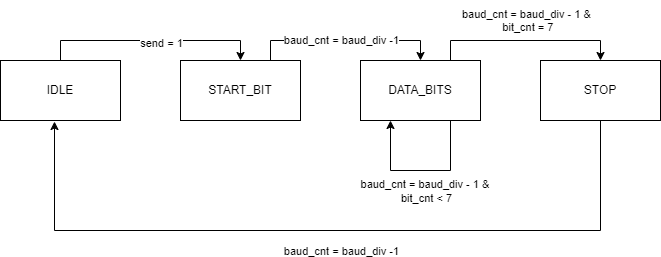

The diagram above was exported from draw.io. Its source (the exported page's mxGraphModel, read from the mxfile embedded in the PNG):
<mxGraphModel dx="1434" dy="772" grid="1" gridSize="10" guides="1" tooltips="1" connect="1" arrows="1" fold="1" page="1" pageScale="1" pageWidth="827" pageHeight="1169" math="0" shadow="0">
  <root>
    <mxCell id="0" />
    <mxCell id="1" parent="0" />
    <mxCell id="nf_doKpGeSfUeVvKUJUM-5" style="edgeStyle=orthogonalEdgeStyle;rounded=0;orthogonalLoop=1;jettySize=auto;html=1;exitX=0.5;exitY=0;exitDx=0;exitDy=0;entryX=0.5;entryY=0;entryDx=0;entryDy=0;" edge="1" parent="1" source="nf_doKpGeSfUeVvKUJUM-1" target="nf_doKpGeSfUeVvKUJUM-2">
      <mxGeometry relative="1" as="geometry" />
    </mxCell>
    <mxCell id="nf_doKpGeSfUeVvKUJUM-6" value="send = 1" style="edgeLabel;html=1;align=center;verticalAlign=middle;resizable=0;points=[];" vertex="1" connectable="0" parent="nf_doKpGeSfUeVvKUJUM-5">
      <mxGeometry x="0.0909" y="-2" relative="1" as="geometry">
        <mxPoint as="offset" />
      </mxGeometry>
    </mxCell>
    <mxCell id="nf_doKpGeSfUeVvKUJUM-1" value="IDLE" style="rounded=0;whiteSpace=wrap;html=1;" vertex="1" parent="1">
      <mxGeometry x="30" y="190" width="120" height="60" as="geometry" />
    </mxCell>
    <mxCell id="nf_doKpGeSfUeVvKUJUM-8" style="edgeStyle=orthogonalEdgeStyle;rounded=0;orthogonalLoop=1;jettySize=auto;html=1;exitX=0.75;exitY=0;exitDx=0;exitDy=0;entryX=0.5;entryY=0;entryDx=0;entryDy=0;" edge="1" parent="1" source="nf_doKpGeSfUeVvKUJUM-2" target="nf_doKpGeSfUeVvKUJUM-3">
      <mxGeometry relative="1" as="geometry" />
    </mxCell>
    <mxCell id="nf_doKpGeSfUeVvKUJUM-9" value="baud_cnt = baud_div -1" style="edgeLabel;html=1;align=center;verticalAlign=middle;resizable=0;points=[];" vertex="1" connectable="0" parent="nf_doKpGeSfUeVvKUJUM-8">
      <mxGeometry x="0.1895" y="1" relative="1" as="geometry">
        <mxPoint x="-23" as="offset" />
      </mxGeometry>
    </mxCell>
    <mxCell id="nf_doKpGeSfUeVvKUJUM-2" value="START_BIT" style="rounded=0;whiteSpace=wrap;html=1;" vertex="1" parent="1">
      <mxGeometry x="210" y="190" width="120" height="60" as="geometry" />
    </mxCell>
    <mxCell id="nf_doKpGeSfUeVvKUJUM-12" style="edgeStyle=orthogonalEdgeStyle;rounded=0;orthogonalLoop=1;jettySize=auto;html=1;exitX=0.75;exitY=0;exitDx=0;exitDy=0;entryX=0.5;entryY=0;entryDx=0;entryDy=0;" edge="1" parent="1" source="nf_doKpGeSfUeVvKUJUM-3" target="nf_doKpGeSfUeVvKUJUM-4">
      <mxGeometry relative="1" as="geometry" />
    </mxCell>
    <mxCell id="nf_doKpGeSfUeVvKUJUM-3" value="DATA_BITS" style="rounded=0;whiteSpace=wrap;html=1;" vertex="1" parent="1">
      <mxGeometry x="390" y="190" width="120" height="60" as="geometry" />
    </mxCell>
    <mxCell id="nf_doKpGeSfUeVvKUJUM-4" value="STOP" style="rounded=0;whiteSpace=wrap;html=1;" vertex="1" parent="1">
      <mxGeometry x="570" y="190" width="120" height="60" as="geometry" />
    </mxCell>
    <mxCell id="nf_doKpGeSfUeVvKUJUM-10" style="edgeStyle=orthogonalEdgeStyle;rounded=0;orthogonalLoop=1;jettySize=auto;html=1;exitX=0.75;exitY=1;exitDx=0;exitDy=0;entryX=0.25;entryY=1;entryDx=0;entryDy=0;" edge="1" parent="1" source="nf_doKpGeSfUeVvKUJUM-3" target="nf_doKpGeSfUeVvKUJUM-3">
      <mxGeometry relative="1" as="geometry">
        <Array as="points">
          <mxPoint x="480" y="300" />
          <mxPoint x="420" y="300" />
        </Array>
      </mxGeometry>
    </mxCell>
    <mxCell id="nf_doKpGeSfUeVvKUJUM-11" value="baud_cnt = baud_div - 1 &amp;amp;&amp;nbsp;&lt;div&gt;bit_cnt &amp;lt; 7&lt;/div&gt;" style="edgeLabel;html=1;align=center;verticalAlign=middle;resizable=0;points=[];" vertex="1" connectable="0" parent="nf_doKpGeSfUeVvKUJUM-10">
      <mxGeometry x="-0.1077" relative="1" as="geometry">
        <mxPoint x="-4" y="20" as="offset" />
      </mxGeometry>
    </mxCell>
    <mxCell id="nf_doKpGeSfUeVvKUJUM-13" value="&lt;span style=&quot;color: rgb(0, 0, 0); font-family: Helvetica; font-size: 11px; font-style: normal; font-variant-ligatures: normal; font-variant-caps: normal; font-weight: 400; letter-spacing: normal; orphans: 2; text-align: center; text-indent: 0px; text-transform: none; widows: 2; word-spacing: 0px; -webkit-text-stroke-width: 0px; white-space: nowrap; background-color: rgb(255, 255, 255); text-decoration-thickness: initial; text-decoration-style: initial; text-decoration-color: initial; display: inline !important; float: none;&quot;&gt;baud_cnt = baud_div - 1 &amp;amp;&amp;nbsp;&lt;/span&gt;&lt;div style=&quot;forced-color-adjust: none; color: rgb(0, 0, 0); font-family: Helvetica; font-size: 11px; font-style: normal; font-variant-ligatures: normal; font-variant-caps: normal; font-weight: 400; letter-spacing: normal; orphans: 2; text-align: center; text-indent: 0px; text-transform: none; widows: 2; word-spacing: 0px; -webkit-text-stroke-width: 0px; white-space: nowrap; text-decoration-thickness: initial; text-decoration-style: initial; text-decoration-color: initial;&quot;&gt;bit_cnt = 7&lt;/div&gt;" style="text;whiteSpace=wrap;html=1;" vertex="1" parent="1">
      <mxGeometry x="490" y="130" width="120" height="30" as="geometry" />
    </mxCell>
    <mxCell id="nf_doKpGeSfUeVvKUJUM-15" style="edgeStyle=orthogonalEdgeStyle;rounded=0;orthogonalLoop=1;jettySize=auto;html=1;exitX=0.5;exitY=1;exitDx=0;exitDy=0;entryX=0.45;entryY=1.017;entryDx=0;entryDy=0;entryPerimeter=0;" edge="1" parent="1" source="nf_doKpGeSfUeVvKUJUM-4" target="nf_doKpGeSfUeVvKUJUM-1">
      <mxGeometry relative="1" as="geometry">
        <Array as="points">
          <mxPoint x="630" y="360" />
          <mxPoint x="84" y="360" />
        </Array>
      </mxGeometry>
    </mxCell>
    <mxCell id="nf_doKpGeSfUeVvKUJUM-16" value="baud_cnt = baud_div -1" style="edgeLabel;html=1;align=center;verticalAlign=middle;resizable=0;points=[];" vertex="1" connectable="0" parent="1">
      <mxGeometry x="370" y="380" as="geometry" />
    </mxCell>
  </root>
</mxGraphModel>